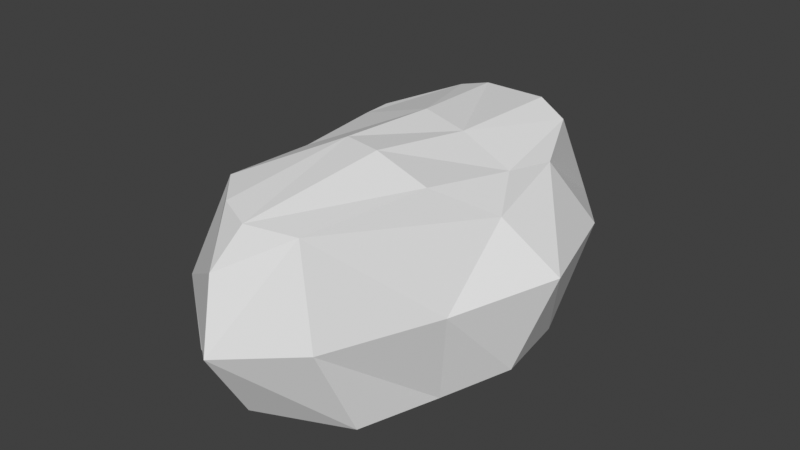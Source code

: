 # Source: Meteor1.blend  (saved by Blender 5.0.118; exported with 4.5.12 LTS)
import bpy
from mathutils import Matrix  # noqa: F401  (used for matrix-valued properties, if any)

bpy.ops.wm.read_factory_settings(use_empty=True)
scene = bpy.context.scene
scene.name = 'Scene'

# ---- collections
col_collection = bpy.data.collections.new('Collection'); scene.collection.children.link(col_collection)

# ---- world
world_world = bpy.data.worlds.new('World'); scene.world = world_world
world_world.use_nodes = True; world_world.node_tree.nodes.clear()
_N = world_world.node_tree.nodes; _L = world_world.node_tree.links
n0 = _N.new('ShaderNodeOutputWorld'); n0.name = 'World Output'; n0.location = (300, 300)
n1 = _N.new('ShaderNodeBackground'); n1.name = 'Background'; n1.location = (10, 300)
n1.inputs[0].default_value = (0.05088, 0.05088, 0.05088, 1.0)
_L.new(n1.outputs[0], n0.inputs[0])
n0.is_active_output = True
world_world.color = (0.05088, 0.05088, 0.05088)
world_world.sun_shadow_jitter_overblur = 0.0

# ---- meshes
me_cube = bpy.data.meshes.new('Cube')
me_cube.from_pydata([(-0.8826, -1.161, -0.665), (-0.4603, -1.048, 1.062), (0.8319, -1.084, -0.7184), (0.6403, -1.424, 1.031), (-1.372, 0.2017, -0.8218), (-0.8409, -1.212, 0.1137), (1.281, 0.3545, -0.7208), (0.7793, -1.472, 0.1304), (0.004167, -1.446, -0.7194), (-0.1273, 0.4941, -0.9111), (0.0197, -1.857, -0.02339), (1.518, 0.6419, 0.1208), (-1.594, 0.7805, -0.08468), (-0.538, -0.1228, 0.9847), (-0.6787, 0.7816, 0.9633), (-0.9214, 0.5157, 0.5989), (-0.1267, 1.869, 1.077), (0.5157, 1.79, 1.111), (1.006, 0.5962, 0.9438), (0.9057, -0.3392, 1.102), (1.146, 0.3049, 0.6901), (0.2197, -1.56, 1.059), (-0.1207, -1.404, 1.077), (-0.0129, -1.706, 0.6366), (-0.02497, -0.1812, 1.218), (0.3577, -0.2708, 1.232), (0.4891, 0.6618, 1.134), (0.04632, 0.7321, 1.199), (0.7074, 1.731, -0.6178), (1.145, 1.143, -0.7578), (1.021, 1.177, 0.8314), (0.8223, 1.678, 1.011), (0.7558, 2.276, 0.09285), (1.227, 1.663, 0.1315), (-1.346, 0.9062, -0.7833), (-0.8856, 1.643, -0.7669), (-0.372, 1.787, 1.028), (-0.6962, 1.076, 0.9612), (-1.261, 1.567, -0.008168), (-0.8632, 2.248, 0.05878), (-0.3028, 1.899, -0.6199), (0.1953, 1.923, -0.5151), (-0.06887, 1.751, -0.5908), (-0.3286, 2.819, 0.01829), (0.1998, 2.686, 0.0319), (0.3317, 1.974, 0.9701), (-0.06565, 1.975, 0.9791), (-1.127, -0.4799, -0.7434), (0.9881, -0.2416, -0.8161), (-0.06051, -0.4763, -0.8163), (1.156, -0.3911, 0.08648), (-1.232, -0.2234, 0.01473)], [], [(49, 48, 2, 8), (47, 49, 8, 0), (8, 10, 5, 0), (2, 7, 10, 8), (48, 50, 7, 2), (47, 51, 12, 4), (13, 14, 15), (18, 19, 20), (21, 22, 23), (24, 25, 26, 27), (24, 22, 21, 25), (16, 27, 26, 17), (25, 19, 18, 26), (13, 24, 27, 14), (0, 5, 51, 47), (24, 13, 1, 22), (19, 25, 21, 3), (11, 20, 19, 3, 7, 50), (7, 3, 21, 23, 10), (10, 23, 22, 1, 5), (33, 29, 28, 32), (30, 33, 32, 31), (29, 33, 11, 6), (33, 30, 18, 20, 11), (30, 31, 17, 26, 18), (39, 35, 34, 38), (36, 39, 38, 37), (4, 12, 38, 34), (16, 36, 37, 14, 27), (12, 15, 14, 37, 38), (40, 41, 42), (44, 41, 40, 43), (45, 44, 43, 46), (34, 35, 40, 42, 9, 4), (41, 44, 32, 28), (42, 41, 28, 29, 6, 9), (35, 39, 43, 40), (44, 45, 17, 31, 32), (39, 36, 16, 46, 43), (16, 17, 45, 46), (6, 11, 50, 48), (4, 9, 49, 47), (9, 6, 48, 49), (13, 15, 51), (51, 15, 12), (51, 5, 13), (1, 13, 5)])
_uv = me_cube.uv_layers.new(name='UVMap')
_uv.uv.foreach_set('vector', [0.25, 0.6875, 0.375, 0.6875, 0.375, 0.75, 0.25, 0.75, 0.125, 0.6875, 0.25, 0.6875, 0.25, 0.75, 0.125, 0.75, 0.375, 0.875, 0.5, 0.875, 0.5, 1.0, 0.375, 1.0, 0.375, 0.75, 0.5, 0.75, 0.5, 0.875, 0.375, 0.875, 0.375, 0.6875, 0.5, 0.6875, 0.5, 0.75, 0.375, 0.75, 0.375, 0.0625, 0.5, 0.0625, 0.5, 0.125, 0.375, 0.125, 0.625, 0.08978, 0.618, 0.1443, 0.5852, 0.125, 0.625, 0.5869, 0.6289, 0.6596, 0.5817, 0.625, 0.625, 0.8485, 0.625, 0.9198, 0.5785, 0.875, 0.7859, 0.6549, 0.7025, 0.6553, 0.703, 0.5905, 0.785, 0.5925, 0.7859, 0.6549, 0.7948, 0.75, 0.6971, 0.75, 0.7025, 0.6553, 0.7902, 0.5, 0.785, 0.5925, 0.703, 0.5905, 0.704, 0.5, 0.7025, 0.6553, 0.6289, 0.6596, 0.625, 0.5869, 0.703, 0.5905, 0.875, 0.6602, 0.7859, 0.6549, 0.785, 0.5925, 0.875, 0.5864, 0.375, 0.0, 0.5, 0.0, 0.5, 0.0625, 0.375, 0.0625, 0.7859, 0.6549, 0.875, 0.6602, 0.875, 0.75, 0.7948, 0.75, 0.6289, 0.6596, 0.7025, 0.6553, 0.6971, 0.75, 0.625, 0.75, 0.5, 0.625, 0.5817, 0.625, 0.6289, 0.6596, 0.625, 0.75, 0.5, 0.75, 0.5, 0.6875, 0.5, 0.75, 0.625, 0.75, 0.625, 0.8485, 0.5785, 0.875, 0.5, 0.875, 0.5, 0.875, 0.5785, 0.875, 0.625, 0.9198, 0.625, 1.0, 0.5, 1.0, 0.5, 0.5349, 0.375, 0.5432, 0.3615, 0.473, 0.5, 0.4627, 0.625, 0.5398, 0.5, 0.5349, 0.5, 0.4627, 0.6373, 0.4681, 0.375, 0.5432, 0.5, 0.5349, 0.5, 0.625, 0.375, 0.625, 0.5, 0.5349, 0.625, 0.5398, 0.625, 0.5869, 0.5817, 0.625, 0.5, 0.625, 0.625, 0.5398, 0.6373, 0.4681, 0.704, 0.5, 0.703, 0.5905, 0.625, 0.5869, 0.5, 0.2949, 0.375, 0.2951, 0.375, 0.1949, 0.5, 0.1997, 0.625, 0.2997, 0.5, 0.2949, 0.5, 0.1997, 0.6202, 0.1774, 0.375, 0.125, 0.5, 0.125, 0.5, 0.1997, 0.375, 0.1949, 0.7902, 0.5, 0.8253, 0.5, 0.875, 0.5593, 0.875, 0.5864, 0.785, 0.5925, 0.5, 0.125, 0.5852, 0.125, 0.618, 0.1443, 0.6202, 0.1774, 0.5, 0.1997, 0.2382, 0.5046, 0.2866, 0.4911, 0.25, 0.5214, 0.5, 0.4012, 0.3706, 0.4072, 0.375, 0.3515, 0.5, 0.3513, 0.6083, 0.3876, 0.5, 0.4012, 0.5, 0.3513, 0.6132, 0.3477, 0.125, 0.5551, 0.1701, 0.5, 0.2382, 0.5046, 0.25, 0.5214, 0.25, 0.625, 0.125, 0.625, 0.3706, 0.4072, 0.5, 0.4012, 0.5, 0.4627, 0.3615, 0.473, 0.25, 0.5214, 0.2866, 0.4911, 0.3615, 0.473, 0.375, 0.5432, 0.375, 0.625, 0.25, 0.625, 0.375, 0.2951, 0.5, 0.2949, 0.5, 0.3513, 0.375, 0.3515, 0.5, 0.4012, 0.6083, 0.3876, 0.625, 0.398, 0.6373, 0.4681, 0.5, 0.4627, 0.5, 0.2949, 0.625, 0.2997, 0.625, 0.3348, 0.6132, 0.3477, 0.5, 0.3513, 0.625, 0.3348, 0.625, 0.398, 0.6083, 0.3876, 0.6132, 0.3477, 0.375, 0.625, 0.5, 0.625, 0.5, 0.6875, 0.375, 0.6875, 0.125, 0.625, 0.25, 0.625, 0.25, 0.6875, 0.125, 0.6875, 0.25, 0.625, 0.375, 0.625, 0.375, 0.6875, 0.25, 0.6875, 0.625, 0.08978, 0.5852, 0.125, 0.0, 0.0, 0.0, 0.0, 0.5852, 0.125, 0.5, 0.125, 0.0, 0.0, 0.5, 0.0, 0.625, 0.08978, 0.875, 0.75, 0.875, 0.6602, 0.5, 0.0])
me_cube.update()

# ---- objects
ob_cube = bpy.data.objects.new('Cube', me_cube)

# ---- transforms, parenting, visibility, modifiers, constraints
ob_cube.location = (0.0, 0.0, 0.0)

# ---- collection membership
col_collection.objects.link(ob_cube)

# ---- scene / render settings (as saved in the file)
scene.frame_start = 1; scene.frame_end = 250; scene.frame_set(204)
scene.render.engine = 'BLENDER_EEVEE_NEXT'
scene.render.bake_bias = 0.0
scene.render.bake_samples = 0
scene.view_settings.view_transform = 'Standard'
bpy.context.view_layer.update()

# ---- added for rendering (the .blend has no active camera and no usable light): camera, sun
cam_auto = bpy.data.cameras.new('AutoCamera')
cam_auto.lens = 50.0
cam_auto.sensor_width = 36.0
cam_auto.clip_end = 1000.0
ob_auto_camera = bpy.data.objects.new('AutoCamera', cam_auto)
scene.collection.objects.link(ob_auto_camera)
ob_auto_camera.location = (5.52441, -6.1944, 4.61066)
ob_auto_camera.rotation_euler = (1.09748, -7.21219e-08, 0.694738)
scene.camera = ob_auto_camera
light_auto_sun = bpy.data.lights.new('AutoSun', 'SUN')
light_auto_sun.energy = 3.0
light_auto_sun.angle = 0.0523599
ob_auto_sun = bpy.data.objects.new('AutoSun', light_auto_sun)
scene.collection.objects.link(ob_auto_sun)
ob_auto_sun.rotation_euler = (0.872665, 0.174533, 0.523599)
bpy.context.view_layer.update()
